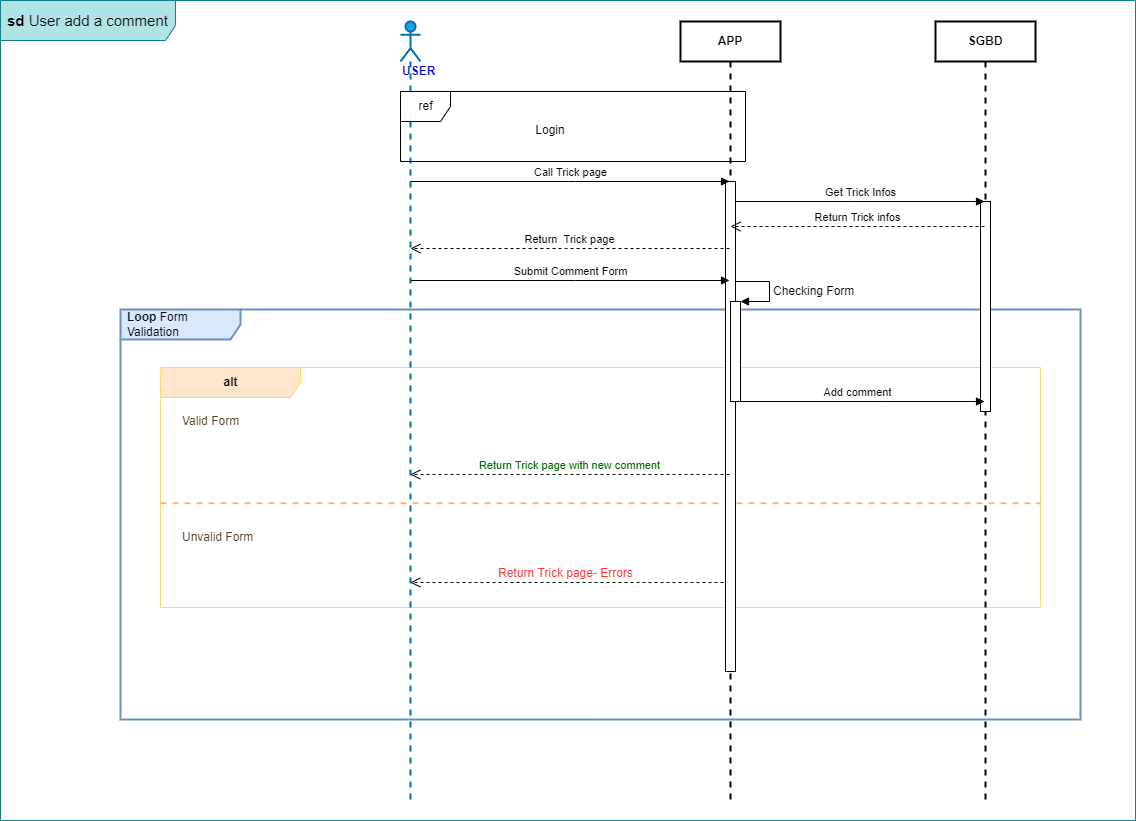

The diagram above was exported from draw.io. Its source (the exported page's mxGraphModel, read from the mxfile embedded in the PNG):
<mxGraphModel dx="1038" dy="1476" grid="1" gridSize="10" guides="1" tooltips="1" connect="1" arrows="1" fold="1" page="1" pageScale="1" pageWidth="1169" pageHeight="827" math="0" shadow="0">
  <root>
    <mxCell id="0" />
    <mxCell id="1" parent="0" />
    <mxCell id="aackwpUtF6JEcv5jfesN-1" value="&lt;font style=&quot;font-size: 15px;&quot;&gt;&lt;b&gt;sd &lt;/b&gt;User add a comment&lt;br&gt;&lt;/font&gt;" style="shape=umlFrame;whiteSpace=wrap;html=1;width=175;height=40;boundedLbl=1;verticalAlign=middle;align=left;spacingLeft=5;fillColor=#b0e3e6;strokeColor=#0e8088;" parent="1" vertex="1">
      <mxGeometry x="25" y="-1" width="1135" height="820" as="geometry" />
    </mxCell>
    <mxCell id="I2C_3QXjfM0GNlV0GkC2-24" value="&lt;b&gt;Loop &lt;/b&gt;Form Validation" style="shape=umlFrame;whiteSpace=wrap;html=1;width=120;height=30;boundedLbl=1;verticalAlign=middle;align=left;spacingLeft=5;fillColor=#dae8fc;strokeColor=#6c8ebf;strokeWidth=2;" parent="1" vertex="1">
      <mxGeometry x="145" y="308" width="960" height="410" as="geometry" />
    </mxCell>
    <mxCell id="I2C_3QXjfM0GNlV0GkC2-20" value="&lt;div&gt;&lt;b&gt;alt&lt;/b&gt;&lt;/div&gt;" style="shape=umlFrame;tabWidth=110;tabHeight=30;tabPosition=left;html=1;boundedLbl=1;labelInHeader=1;width=140;height=30;fillColor=#ffe6cc;strokeColor=#FFD966;" parent="1" vertex="1">
      <mxGeometry x="185" y="366" width="880" height="240" as="geometry" />
    </mxCell>
    <mxCell id="I2C_3QXjfM0GNlV0GkC2-21" value="Valid Form" style="text;fontColor=#573E26;" parent="I2C_3QXjfM0GNlV0GkC2-20" vertex="1">
      <mxGeometry width="100" height="20" relative="1" as="geometry">
        <mxPoint x="20" y="40" as="offset" />
      </mxGeometry>
    </mxCell>
    <mxCell id="I2C_3QXjfM0GNlV0GkC2-22" value="Unvalid Form" style="line;strokeWidth=2;dashed=1;labelPosition=center;verticalLabelPosition=bottom;align=left;verticalAlign=top;spacingLeft=20;spacingTop=15;fillColor=#d5e8d4;strokeColor=#FFB570;fontColor=#573E26;" parent="I2C_3QXjfM0GNlV0GkC2-20" vertex="1">
      <mxGeometry y="130.9078787878788" width="879.9999999999999" height="9.6" as="geometry" />
    </mxCell>
    <mxCell id="zVHnf28gmWfTl0542T6Z-9" value="&lt;font style=&quot;font-size: 12px;&quot; color=&quot;#FF3333&quot;&gt;Return Trick page- Errors&lt;/font&gt;" style="html=1;verticalAlign=bottom;endArrow=open;dashed=1;endSize=8;rounded=0;" parent="1" edge="1">
      <mxGeometry x="0.0286" relative="1" as="geometry">
        <mxPoint x="754" y="581" as="sourcePoint" />
        <mxPoint x="434.75" y="581" as="targetPoint" />
        <Array as="points">
          <mxPoint x="570" y="581" />
        </Array>
        <mxPoint as="offset" />
      </mxGeometry>
    </mxCell>
    <mxCell id="zVHnf28gmWfTl0542T6Z-1" value="&lt;b&gt;&lt;font color=&quot;#0000CC&quot;&gt;USER&lt;/font&gt;&lt;/b&gt;" style="shape=umlLifeline;participant=umlActor;perimeter=lifelinePerimeter;whiteSpace=wrap;html=1;container=1;collapsible=0;recursiveResize=0;verticalAlign=top;spacingTop=36;outlineConnect=0;fillColor=#1ba1e2;fontColor=#ffffff;strokeColor=#006EAF;strokeWidth=2;align=left;" parent="1" vertex="1">
      <mxGeometry x="425" y="20" width="20" height="780" as="geometry" />
    </mxCell>
    <mxCell id="zVHnf28gmWfTl0542T6Z-2" value="APP" style="shape=umlLifeline;perimeter=lifelinePerimeter;whiteSpace=wrap;html=1;container=1;collapsible=0;recursiveResize=0;outlineConnect=0;fontStyle=1;strokeWidth=2;" parent="1" vertex="1">
      <mxGeometry x="705" y="20" width="100" height="780" as="geometry" />
    </mxCell>
    <mxCell id="zVHnf28gmWfTl0542T6Z-10" value="" style="html=1;points=[];perimeter=orthogonalPerimeter;" parent="zVHnf28gmWfTl0542T6Z-2" vertex="1">
      <mxGeometry x="45" y="160" width="10" height="490" as="geometry" />
    </mxCell>
    <mxCell id="so2uQDP_kf2j7v-zDJUm-16" value="" style="html=1;points=[];perimeter=orthogonalPerimeter;" parent="zVHnf28gmWfTl0542T6Z-2" vertex="1">
      <mxGeometry x="50" y="280" width="10" height="100" as="geometry" />
    </mxCell>
    <mxCell id="so2uQDP_kf2j7v-zDJUm-15" value="&lt;font style=&quot;font-size: 12px;&quot;&gt;Checking Form&lt;/font&gt;" style="edgeStyle=orthogonalEdgeStyle;html=1;align=left;spacingLeft=2;endArrow=block;rounded=0;entryX=1;entryY=0;" parent="zVHnf28gmWfTl0542T6Z-2" target="so2uQDP_kf2j7v-zDJUm-16" edge="1">
      <mxGeometry x="0.0602" relative="1" as="geometry">
        <mxPoint x="55" y="260" as="sourcePoint" />
        <Array as="points">
          <mxPoint x="89" y="260" />
          <mxPoint x="89" y="280" />
        </Array>
        <mxPoint as="offset" />
      </mxGeometry>
    </mxCell>
    <mxCell id="zVHnf28gmWfTl0542T6Z-3" value="Call Trick page" style="html=1;verticalAlign=bottom;endArrow=block;rounded=0;" parent="1" source="zVHnf28gmWfTl0542T6Z-1" target="zVHnf28gmWfTl0542T6Z-2" edge="1">
      <mxGeometry width="80" relative="1" as="geometry">
        <mxPoint x="745" y="424" as="sourcePoint" />
        <mxPoint x="825" y="424" as="targetPoint" />
        <Array as="points">
          <mxPoint x="600" y="180" />
        </Array>
      </mxGeometry>
    </mxCell>
    <mxCell id="zVHnf28gmWfTl0542T6Z-4" value="Return&amp;nbsp; Trick page" style="html=1;verticalAlign=bottom;endArrow=open;dashed=1;endSize=8;rounded=0;" parent="1" edge="1">
      <mxGeometry relative="1" as="geometry">
        <mxPoint x="754" y="247" as="sourcePoint" />
        <mxPoint x="435" y="247" as="targetPoint" />
        <Array as="points">
          <mxPoint x="590" y="247" />
        </Array>
      </mxGeometry>
    </mxCell>
    <mxCell id="I2C_3QXjfM0GNlV0GkC2-12" value="&lt;font color=&quot;#006600&quot;&gt;Return Trick page with new comment&lt;/font&gt;" style="html=1;verticalAlign=bottom;endArrow=open;dashed=1;endSize=8;rounded=0;" parent="1" edge="1">
      <mxGeometry relative="1" as="geometry">
        <mxPoint x="754" y="473" as="sourcePoint" />
        <mxPoint x="434.75" y="473" as="targetPoint" />
        <Array as="points">
          <mxPoint x="590" y="473" />
        </Array>
      </mxGeometry>
    </mxCell>
    <mxCell id="so2uQDP_kf2j7v-zDJUm-5" value="SGBD" style="shape=umlLifeline;perimeter=lifelinePerimeter;whiteSpace=wrap;html=1;container=1;collapsible=0;recursiveResize=0;outlineConnect=0;fontStyle=1;strokeWidth=2;" parent="1" vertex="1">
      <mxGeometry x="960" y="20" width="100" height="780" as="geometry" />
    </mxCell>
    <mxCell id="so2uQDP_kf2j7v-zDJUm-6" value="" style="html=1;points=[];perimeter=orthogonalPerimeter;" parent="so2uQDP_kf2j7v-zDJUm-5" vertex="1">
      <mxGeometry x="45" y="180" width="10" height="210" as="geometry" />
    </mxCell>
    <mxCell id="so2uQDP_kf2j7v-zDJUm-9" value="ref" style="shape=umlFrame;tabPosition=left;html=1;boundedLbl=1;labelInHeader=1;width=50;height=30;" parent="1" vertex="1">
      <mxGeometry x="425" y="90" width="345" height="70" as="geometry" />
    </mxCell>
    <mxCell id="so2uQDP_kf2j7v-zDJUm-10" value="Login" style="text;align=center;" parent="so2uQDP_kf2j7v-zDJUm-9" vertex="1">
      <mxGeometry width="100" height="20" relative="1" as="geometry">
        <mxPoint x="100" y="25" as="offset" />
      </mxGeometry>
    </mxCell>
    <mxCell id="so2uQDP_kf2j7v-zDJUm-13" value="Submit Comment Form" style="html=1;verticalAlign=bottom;endArrow=block;rounded=0;" parent="1" edge="1">
      <mxGeometry width="80" relative="1" as="geometry">
        <mxPoint x="435" y="279" as="sourcePoint" />
        <mxPoint x="754" y="279" as="targetPoint" />
        <Array as="points">
          <mxPoint x="600" y="279" />
        </Array>
      </mxGeometry>
    </mxCell>
    <mxCell id="so2uQDP_kf2j7v-zDJUm-17" value="Get Trick Infos" style="html=1;verticalAlign=bottom;endArrow=block;rounded=0;" parent="1" target="so2uQDP_kf2j7v-zDJUm-5" edge="1">
      <mxGeometry width="80" relative="1" as="geometry">
        <mxPoint x="760" y="200" as="sourcePoint" />
        <mxPoint x="764" y="290" as="targetPoint" />
        <Array as="points">
          <mxPoint x="880" y="200" />
        </Array>
      </mxGeometry>
    </mxCell>
    <mxCell id="so2uQDP_kf2j7v-zDJUm-18" value="Return Trick infos" style="html=1;verticalAlign=bottom;endArrow=open;dashed=1;endSize=8;rounded=0;" parent="1" edge="1">
      <mxGeometry relative="1" as="geometry">
        <mxPoint x="1009" y="225" as="sourcePoint" />
        <mxPoint x="755" y="225" as="targetPoint" />
        <Array as="points">
          <mxPoint x="880" y="225" />
        </Array>
      </mxGeometry>
    </mxCell>
    <mxCell id="so2uQDP_kf2j7v-zDJUm-4" value="Add comment" style="html=1;verticalAlign=bottom;endArrow=block;rounded=0;" parent="1" edge="1">
      <mxGeometry width="80" relative="1" as="geometry">
        <mxPoint x="754.75" y="400" as="sourcePoint" />
        <mxPoint x="1009" y="400" as="targetPoint" />
        <Array as="points">
          <mxPoint x="905" y="400" />
        </Array>
      </mxGeometry>
    </mxCell>
  </root>
</mxGraphModel>